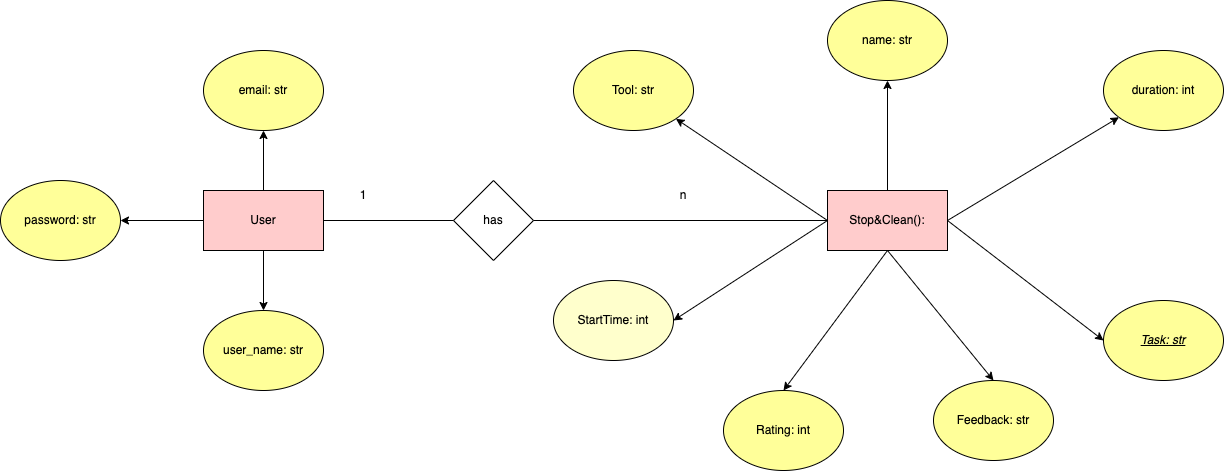

The diagram above was exported from draw.io. Its source (the exported page's mxGraphModel, read from the mxfile embedded in the PNG):
<mxGraphModel dx="2561" dy="934" grid="1" gridSize="10" guides="1" tooltips="1" connect="1" arrows="1" fold="1" page="1" pageScale="1" pageWidth="827" pageHeight="1169" math="0" shadow="0">
  <root>
    <mxCell id="0" />
    <mxCell id="1" parent="0" />
    <mxCell id="V0fq8eUW4IqiP5jaFgLA-11" value="" style="edgeStyle=orthogonalEdgeStyle;rounded=0;orthogonalLoop=1;jettySize=auto;html=1;fillColor=#FFFF99;" parent="1" source="V0fq8eUW4IqiP5jaFgLA-1" target="V0fq8eUW4IqiP5jaFgLA-2" edge="1">
      <mxGeometry relative="1" as="geometry" />
    </mxCell>
    <mxCell id="V0fq8eUW4IqiP5jaFgLA-1" value="Stop&amp;amp;Clean():" style="rounded=0;whiteSpace=wrap;html=1;fillColor=#FFCCCC;" parent="1" vertex="1">
      <mxGeometry x="354" y="290" width="120" height="60" as="geometry" />
    </mxCell>
    <mxCell id="V0fq8eUW4IqiP5jaFgLA-2" value="name: str" style="ellipse;whiteSpace=wrap;html=1;fillColor=#FFFF99;" parent="1" vertex="1">
      <mxGeometry x="354" y="100" width="120" height="80" as="geometry" />
    </mxCell>
    <mxCell id="V0fq8eUW4IqiP5jaFgLA-3" value="&lt;i&gt;&lt;u&gt;Task: str&lt;/u&gt;&lt;/i&gt;" style="ellipse;whiteSpace=wrap;html=1;fillColor=#FFFF99;" parent="1" vertex="1">
      <mxGeometry x="630" y="400" width="120" height="80" as="geometry" />
    </mxCell>
    <mxCell id="V0fq8eUW4IqiP5jaFgLA-4" value="Tool: str" style="ellipse;whiteSpace=wrap;html=1;fillColor=#FFFF99;" parent="1" vertex="1">
      <mxGeometry x="100" y="150" width="120" height="80" as="geometry" />
    </mxCell>
    <mxCell id="V0fq8eUW4IqiP5jaFgLA-5" value="StartTime: int" style="ellipse;whiteSpace=wrap;html=1;fillColor=#FFFFCC;" parent="1" vertex="1">
      <mxGeometry x="80" y="380" width="120" height="80" as="geometry" />
    </mxCell>
    <mxCell id="V0fq8eUW4IqiP5jaFgLA-6" value="duration: int" style="ellipse;whiteSpace=wrap;html=1;fillColor=#FFFF99;" parent="1" vertex="1">
      <mxGeometry x="630" y="150" width="120" height="80" as="geometry" />
    </mxCell>
    <mxCell id="V0fq8eUW4IqiP5jaFgLA-7" value="Feedback: str" style="ellipse;whiteSpace=wrap;html=1;fillColor=#FFFF99;" parent="1" vertex="1">
      <mxGeometry x="460" y="480" width="120" height="80" as="geometry" />
    </mxCell>
    <mxCell id="V0fq8eUW4IqiP5jaFgLA-9" value="" style="endArrow=classic;html=1;rounded=0;exitX=1;exitY=0.5;exitDx=0;exitDy=0;entryX=0;entryY=0.5;entryDx=0;entryDy=0;fillColor=#FFFF99;" parent="1" source="V0fq8eUW4IqiP5jaFgLA-1" target="V0fq8eUW4IqiP5jaFgLA-3" edge="1">
      <mxGeometry width="50" height="50" relative="1" as="geometry">
        <mxPoint x="520" y="340" as="sourcePoint" />
        <mxPoint x="570" y="290" as="targetPoint" />
      </mxGeometry>
    </mxCell>
    <mxCell id="V0fq8eUW4IqiP5jaFgLA-10" value="" style="endArrow=classic;html=1;rounded=0;exitX=1;exitY=0.5;exitDx=0;exitDy=0;fillColor=#FFFF99;" parent="1" source="V0fq8eUW4IqiP5jaFgLA-1" target="V0fq8eUW4IqiP5jaFgLA-6" edge="1">
      <mxGeometry width="50" height="50" relative="1" as="geometry">
        <mxPoint x="490" y="280" as="sourcePoint" />
        <mxPoint x="540" y="230" as="targetPoint" />
      </mxGeometry>
    </mxCell>
    <mxCell id="V0fq8eUW4IqiP5jaFgLA-12" value="" style="endArrow=classic;html=1;rounded=0;entryX=1;entryY=1;entryDx=0;entryDy=0;exitX=0;exitY=0.5;exitDx=0;exitDy=0;fillColor=#FFFF99;" parent="1" source="V0fq8eUW4IqiP5jaFgLA-1" target="V0fq8eUW4IqiP5jaFgLA-4" edge="1">
      <mxGeometry width="50" height="50" relative="1" as="geometry">
        <mxPoint x="350" y="290" as="sourcePoint" />
        <mxPoint x="400" y="240" as="targetPoint" />
      </mxGeometry>
    </mxCell>
    <mxCell id="V0fq8eUW4IqiP5jaFgLA-13" value="" style="endArrow=classic;html=1;rounded=0;entryX=1;entryY=0.5;entryDx=0;entryDy=0;exitX=0;exitY=0.5;exitDx=0;exitDy=0;fillColor=#FFFF99;" parent="1" source="V0fq8eUW4IqiP5jaFgLA-1" target="V0fq8eUW4IqiP5jaFgLA-5" edge="1">
      <mxGeometry width="50" height="50" relative="1" as="geometry">
        <mxPoint x="260" y="340" as="sourcePoint" />
        <mxPoint x="310" y="290" as="targetPoint" />
      </mxGeometry>
    </mxCell>
    <mxCell id="V0fq8eUW4IqiP5jaFgLA-14" value="Rating: int" style="ellipse;whiteSpace=wrap;html=1;fillColor=#FFFF99;" parent="1" vertex="1">
      <mxGeometry x="250" y="490" width="120" height="80" as="geometry" />
    </mxCell>
    <mxCell id="V0fq8eUW4IqiP5jaFgLA-15" value="" style="endArrow=classic;html=1;rounded=0;exitX=0.5;exitY=1;exitDx=0;exitDy=0;entryX=0.5;entryY=0;entryDx=0;entryDy=0;fillColor=#FFFF99;" parent="1" source="V0fq8eUW4IqiP5jaFgLA-1" target="V0fq8eUW4IqiP5jaFgLA-7" edge="1">
      <mxGeometry width="50" height="50" relative="1" as="geometry">
        <mxPoint x="410" y="420" as="sourcePoint" />
        <mxPoint x="460" y="370" as="targetPoint" />
      </mxGeometry>
    </mxCell>
    <mxCell id="V0fq8eUW4IqiP5jaFgLA-16" value="" style="endArrow=classic;html=1;rounded=0;exitX=0.5;exitY=1;exitDx=0;exitDy=0;entryX=0.5;entryY=0;entryDx=0;entryDy=0;fillColor=#FFFF99;" parent="1" source="V0fq8eUW4IqiP5jaFgLA-1" target="V0fq8eUW4IqiP5jaFgLA-14" edge="1">
      <mxGeometry width="50" height="50" relative="1" as="geometry">
        <mxPoint x="390" y="430" as="sourcePoint" />
        <mxPoint x="440" y="380" as="targetPoint" />
      </mxGeometry>
    </mxCell>
    <mxCell id="IcmDKQqzwM4NDpyZ7Phi-2" value="" style="edgeStyle=orthogonalEdgeStyle;rounded=0;orthogonalLoop=1;jettySize=auto;html=1;" edge="1" parent="1" source="V0fq8eUW4IqiP5jaFgLA-41" target="V0fq8eUW4IqiP5jaFgLA-42">
      <mxGeometry relative="1" as="geometry" />
    </mxCell>
    <mxCell id="IcmDKQqzwM4NDpyZ7Phi-3" value="" style="edgeStyle=orthogonalEdgeStyle;rounded=0;orthogonalLoop=1;jettySize=auto;html=1;" edge="1" parent="1" source="V0fq8eUW4IqiP5jaFgLA-41" target="V0fq8eUW4IqiP5jaFgLA-44">
      <mxGeometry relative="1" as="geometry" />
    </mxCell>
    <mxCell id="IcmDKQqzwM4NDpyZ7Phi-4" value="" style="edgeStyle=orthogonalEdgeStyle;rounded=0;orthogonalLoop=1;jettySize=auto;html=1;" edge="1" parent="1" source="V0fq8eUW4IqiP5jaFgLA-41" target="V0fq8eUW4IqiP5jaFgLA-45">
      <mxGeometry relative="1" as="geometry" />
    </mxCell>
    <mxCell id="V0fq8eUW4IqiP5jaFgLA-41" value="User" style="rounded=0;whiteSpace=wrap;html=1;fillColor=#FFCCCC;" parent="1" vertex="1">
      <mxGeometry x="-270" y="290" width="120" height="60" as="geometry" />
    </mxCell>
    <mxCell id="V0fq8eUW4IqiP5jaFgLA-42" value="password: str" style="ellipse;whiteSpace=wrap;html=1;fillColor=#FFFF99;" parent="1" vertex="1">
      <mxGeometry x="-473" y="280" width="120" height="80" as="geometry" />
    </mxCell>
    <mxCell id="V0fq8eUW4IqiP5jaFgLA-44" value="email: str" style="ellipse;whiteSpace=wrap;html=1;fillColor=#FFFF99;" parent="1" vertex="1">
      <mxGeometry x="-270" y="150" width="120" height="80" as="geometry" />
    </mxCell>
    <mxCell id="V0fq8eUW4IqiP5jaFgLA-45" value="user_name: str" style="ellipse;whiteSpace=wrap;html=1;fillColor=#FFFF99;" parent="1" vertex="1">
      <mxGeometry x="-270" y="410" width="120" height="80" as="geometry" />
    </mxCell>
    <mxCell id="V0fq8eUW4IqiP5jaFgLA-56" value="1" style="text;html=1;strokeColor=none;fillColor=none;align=center;verticalAlign=middle;whiteSpace=wrap;rounded=0;" parent="1" vertex="1">
      <mxGeometry x="-140" y="280" width="60" height="30" as="geometry" />
    </mxCell>
    <mxCell id="V0fq8eUW4IqiP5jaFgLA-57" value="n" style="text;html=1;strokeColor=none;fillColor=none;align=center;verticalAlign=middle;whiteSpace=wrap;rounded=0;" parent="1" vertex="1">
      <mxGeometry x="180" y="280" width="60" height="30" as="geometry" />
    </mxCell>
    <mxCell id="ED5HesgB4gSdP2gJ_nkB-1" value="has" style="rhombus;whiteSpace=wrap;html=1;" parent="1" vertex="1">
      <mxGeometry x="-20" y="280" width="80" height="80" as="geometry" />
    </mxCell>
    <mxCell id="IcmDKQqzwM4NDpyZ7Phi-9" value="" style="endArrow=none;html=1;rounded=0;entryX=0;entryY=0.5;entryDx=0;entryDy=0;exitX=1;exitY=0.5;exitDx=0;exitDy=0;" edge="1" parent="1" source="V0fq8eUW4IqiP5jaFgLA-41" target="ED5HesgB4gSdP2gJ_nkB-1">
      <mxGeometry width="50" height="50" relative="1" as="geometry">
        <mxPoint x="-50" y="450" as="sourcePoint" />
        <mxPoint y="400" as="targetPoint" />
      </mxGeometry>
    </mxCell>
    <mxCell id="IcmDKQqzwM4NDpyZ7Phi-10" value="" style="endArrow=none;html=1;rounded=0;entryX=0;entryY=0.5;entryDx=0;entryDy=0;exitX=1;exitY=0.5;exitDx=0;exitDy=0;" edge="1" parent="1" source="ED5HesgB4gSdP2gJ_nkB-1" target="V0fq8eUW4IqiP5jaFgLA-1">
      <mxGeometry width="50" height="50" relative="1" as="geometry">
        <mxPoint x="90" y="380" as="sourcePoint" />
        <mxPoint x="140" y="330" as="targetPoint" />
      </mxGeometry>
    </mxCell>
  </root>
</mxGraphModel>